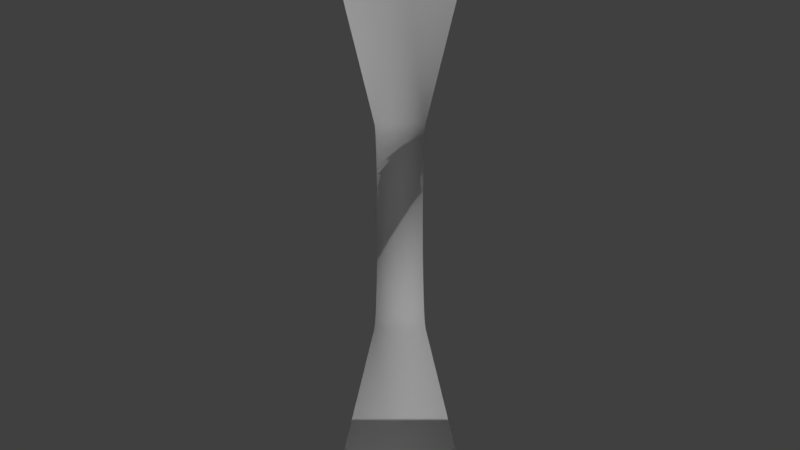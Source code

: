# Source: blender_game.blend  (saved by Blender 2.78.0; exported with 4.5.12 LTS)
import bpy
from mathutils import Matrix  # noqa: F401  (used for matrix-valued properties, if any)

bpy.ops.wm.read_factory_settings(use_empty=True)
scene = bpy.context.scene
scene.name = 'Scene'

# ---- collections
col_collection_1_001 = bpy.data.collections.new('Collection 1.001'); scene.collection.children.link(col_collection_1_001)
col_collection_11 = bpy.data.collections.new('Collection 11'); scene.collection.children.link(col_collection_11)
col_collection_11.hide_render = True
col_collection_11.hide_viewport = True

# ---- materials (node trees are filled in below, after node groups)
mat_material_001 = bpy.data.materials.new('Material.001')
mat_material_001.alpha_threshold = 0.0
mat_material_001.use_transparent_shadow = False
mat_material_001.roughness = 0.5
mat_material_001.specular_intensity = 0.0
mat_material = bpy.data.materials.new('Material')
mat_material.alpha_threshold = 0.0
mat_material.use_transparent_shadow = False
mat_material.roughness = 0.5
mat_material_002 = bpy.data.materials.new('Material.002')
mat_material_002.alpha_threshold = 0.0
mat_material_002.use_transparent_shadow = False
mat_material_002.roughness = 0.5

# ---- material node trees

# ---- world
world_world = bpy.data.worlds.new('World'); scene.world = world_world
world_world.color = (0.05088, 0.05088, 0.05088)
world_world.use_sun_shadow = False
world_world.sun_shadow_jitter_overblur = 0.0
world_world.cycles.sampling_method = 'MANUAL'

# ---- cameras
cam_camera = bpy.data.cameras.new('Camera')
cam_camera.clip_end = 6159.0
cam_camera.lens = 32.79
cam_camera.sensor_width = 32.0
cam_camera.sensor_height = 18.0
cam_camera.ortho_scale = 7.314
cam_camera.dof.focus_distance = 0.0
cam_camera.dof.aperture_fstop = 128.0

# ---- lights
light_sun_001 = bpy.data.lights.new('Sun.001', 'SUN')
light_sun_001.transmission_factor = 0.0
light_sun_001.angle = 0.016
light_sun_001.energy = 1.0
light_sun_001.shadow_buffer_clip_start = 0.5
light_sun_001.shadow_soft_size = 0.008
light_sun_001.shadow_cascade_max_distance = 1000.0
light_sun = bpy.data.lights.new('Sun', 'SUN')
light_sun.transmission_factor = 0.0
light_sun.angle = 0.016
light_sun.energy = 1.0
light_sun.shadow_buffer_clip_start = 0.5
light_sun.shadow_soft_size = 0.008
light_sun.shadow_cascade_max_distance = 1000.0

# ---- meshes
me_cylinder_005 = bpy.data.meshes.new('Cylinder.005')
me_cylinder_005.from_pydata([(-8.364e-07, 17.87, -40.45), (-8.364e-07, 17.87, 40.45), (3.486, 17.52, -40.45), (3.486, 17.52, 40.45), (6.837, 16.51, -40.45), (6.837, 16.51, 40.45), (9.926, 14.86, -40.45), (9.926, 14.86, 40.45), (12.63, 12.63, -40.45), (12.63, 12.63, 40.45), (14.86, 9.926, -40.45), (14.86, 9.926, 40.45), (16.51, 6.837, -40.45), (16.51, 6.837, 40.45), (17.52, 3.486, -40.45), (17.52, 3.486, 40.45), (17.87, -4.028e-06, -40.45), (17.87, -4.028e-06, 40.45), (17.52, -3.486, -40.45), (17.52, -3.486, 40.45), (16.51, -6.837, -40.45), (16.51, -6.837, 40.45), (14.86, -9.926, -40.45), (14.86, -9.926, 40.45), (12.63, -12.63, -40.45), (12.63, -12.63, 40.45), (9.926, -14.86, -40.45), (9.926, -14.86, 40.45), (6.837, -16.51, -40.45), (6.837, -16.51, 40.45), (3.486, -17.52, -40.45), (3.486, -17.52, 40.45), (-6.658e-06, -17.87, -40.45), (-6.658e-06, -17.87, 40.45), (-3.486, -17.52, -40.45), (-3.486, -17.52, 40.45), (-6.837, -16.51, -40.45), (-6.837, -16.51, 40.45), (-9.926, -14.86, -40.45), (-9.926, -14.86, 40.45), (-12.63, -12.63, -40.45), (-12.63, -12.63, 40.45), (-14.86, -9.926, -40.45), (-14.86, -9.926, 40.45), (-16.51, -6.837, -40.45), (-16.51, -6.837, 40.45), (-17.52, -3.486, -40.45), (-17.52, -3.486, 40.45), (-17.87, 1.187e-05, -40.45), (-17.87, 1.187e-05, 40.45), (-17.52, 3.486, -40.45), (-17.52, 3.486, 40.45), (-16.51, 6.837, -40.45), (-16.51, 6.837, 40.45), (-14.86, 9.926, -40.45), (-14.86, 9.926, 40.45), (-12.63, 12.63, -40.45), (-12.63, 12.63, 40.45), (-9.926, 14.86, -40.45), (-9.926, 14.86, 40.45), (-6.837, 16.51, -40.45), (-6.837, 16.51, 40.45), (-3.485, 17.52, -40.45), (-3.485, 17.52, 40.45)], [], [(0, 1, 3, 2), (2, 3, 5, 4), (4, 5, 7, 6), (6, 7, 9, 8), (8, 9, 11, 10), (10, 11, 13, 12), (12, 13, 15, 14), (14, 15, 17, 16), (16, 17, 19, 18), (18, 19, 21, 20), (20, 21, 23, 22), (22, 23, 25, 24), (24, 25, 27, 26), (26, 27, 29, 28), (28, 29, 31, 30), (30, 31, 33, 32), (32, 33, 35, 34), (34, 35, 37, 36), (36, 37, 39, 38), (38, 39, 41, 40), (40, 41, 43, 42), (42, 43, 45, 44), (44, 45, 47, 46), (46, 47, 49, 48), (48, 49, 51, 50), (50, 51, 53, 52), (52, 53, 55, 54), (54, 55, 57, 56), (56, 57, 59, 58), (58, 59, 61, 60), (60, 61, 63, 62), (62, 63, 1, 0)])
me_cylinder_005.materials.append(mat_material_001)
me_cylinder_005.use_remesh_preserve_volume = False
me_cylinder_005.use_remesh_preserve_attributes = False
me_cylinder_005.use_mirror_vertex_groups = False
me_cylinder_005.update()
me_cylinder_002 = bpy.data.meshes.new('Cylinder.002')
me_cylinder_002.from_pydata([(-8.531e-07, 16.38, -61.44), (-8.531e-07, 16.38, 61.44), (3.196, 16.07, -61.44), (3.196, 16.07, 61.44), (6.27, 15.14, -61.44), (6.27, 15.14, 61.44), (9.102, 13.62, -61.44), (9.102, 13.62, 61.44), (11.59, 11.59, -61.44), (11.59, 11.59, 61.44), (13.62, 9.102, -61.44), (13.62, 9.102, 61.44), (15.14, 6.27, -61.44), (15.14, 6.27, 61.44), (16.07, 3.196, -61.44), (16.07, 3.196, 61.44), (16.38, -3.561e-06, -61.44), (16.38, -3.561e-06, 61.44), (16.07, -3.196, -61.44), (16.07, -3.196, 61.44), (15.14, -6.27, -61.44), (15.14, -6.27, 61.44), (13.62, -9.102, -61.44), (13.62, -9.102, 61.44), (11.59, -11.59, -61.44), (11.59, -11.59, 61.44), (9.102, -13.62, -61.44), (9.102, -13.62, 61.44), (6.27, -15.14, -61.44), (6.27, -15.14, 61.44), (3.196, -16.07, -61.44), (3.196, -16.07, 61.44), (-6.192e-06, -16.38, -61.44), (-6.192e-06, -16.38, 61.44), (-3.196, -16.07, -61.44), (-3.196, -16.07, 61.44), (-6.27, -15.14, -61.44), (-6.27, -15.14, 61.44), (-9.102, -13.62, -61.44), (-9.102, -13.62, 61.44), (-11.59, -11.59, -61.44), (-11.59, -11.59, 61.44), (-13.62, -9.102, -61.44), (-13.62, -9.102, 61.44), (-15.14, -6.27, -61.44), (-15.14, -6.27, 61.44), (-16.07, -3.196, -61.44), (-16.07, -3.196, 61.44), (-16.38, 1.102e-05, -61.44), (-16.38, 1.102e-05, 61.44), (-16.07, 3.196, -61.44), (-16.07, 3.196, 61.44), (-15.14, 6.27, -61.44), (-15.14, 6.27, 61.44), (-13.62, 9.102, -61.44), (-13.62, 9.102, 61.44), (-11.59, 11.59, -61.44), (-11.59, 11.59, 61.44), (-9.102, 13.62, -61.44), (-9.102, 13.62, 61.44), (-6.27, 15.14, -61.44), (-6.27, 15.14, 61.44), (-3.196, 16.07, -61.44), (-3.196, 16.07, 61.44)], [], [(0, 1, 3, 2), (2, 3, 5, 4), (4, 5, 7, 6), (6, 7, 9, 8), (8, 9, 11, 10), (10, 11, 13, 12), (12, 13, 15, 14), (14, 15, 17, 16), (16, 17, 19, 18), (18, 19, 21, 20), (20, 21, 23, 22), (22, 23, 25, 24), (24, 25, 27, 26), (26, 27, 29, 28), (28, 29, 31, 30), (30, 31, 33, 32), (32, 33, 35, 34), (34, 35, 37, 36), (36, 37, 39, 38), (38, 39, 41, 40), (40, 41, 43, 42), (42, 43, 45, 44), (44, 45, 47, 46), (46, 47, 49, 48), (48, 49, 51, 50), (50, 51, 53, 52), (52, 53, 55, 54), (54, 55, 57, 56), (56, 57, 59, 58), (58, 59, 61, 60), (3, 1, 63, 61, 59, 57, 55, 53, 51, 49, 47, 45, 43, 41, 39, 37, 35, 33, 31, 29, 27, 25, 23, 21, 19, 17, 15, 13, 11, 9, 7, 5), (60, 61, 63, 62), (62, 63, 1, 0), (0, 2, 4, 6, 8, 10, 12, 14, 16, 18, 20, 22, 24, 26, 28, 30, 32, 34, 36, 38, 40, 42, 44, 46, 48, 50, 52, 54, 56, 58, 60, 62)])
me_cylinder_002.materials.append(mat_material_001)
me_cylinder_002.use_remesh_preserve_volume = False
me_cylinder_002.use_remesh_preserve_attributes = False
me_cylinder_002.use_mirror_vertex_groups = False
me_cylinder_002.update()
me_cube_006 = bpy.data.meshes.new('Cube.006')
me_cube_006.from_pydata([(-245.8, 0.0, -204.8), (-245.8, 0.0, 204.8), (-245.8, -163.8, -204.8), (-245.8, -163.8, 204.8), (245.8, 0.0, -204.8), (245.8, 0.0, 204.8), (245.8, -163.8, -204.8), (245.8, -163.8, 204.8)], [], [(1, 0, 2, 3), (3, 2, 6, 7), (7, 6, 4, 5), (5, 4, 0, 1), (0, 4, 6, 2), (5, 1, 3, 7)])
me_cube_006.use_remesh_preserve_volume = False
me_cube_006.use_remesh_preserve_attributes = False
me_cube_006.use_mirror_vertex_groups = False
me_cube_006.update()
me_cube_005 = bpy.data.meshes.new('Cube.005')
me_cube_005.from_pydata([(-245.8, -163.8, 0.0), (-245.8, -163.8, 204.8), (-245.8, 163.8, 0.0), (-245.8, 163.8, 204.8), (245.8, -163.8, 0.0), (245.8, -163.8, 204.8), (245.8, 163.8, 0.0), (245.8, 163.8, 204.8)], [], [(1, 3, 2, 0), (3, 7, 6, 2), (7, 5, 4, 6), (5, 1, 0, 4), (0, 2, 6, 4), (5, 7, 3, 1)])
me_cube_005.use_remesh_preserve_volume = False
me_cube_005.use_remesh_preserve_attributes = False
me_cube_005.use_mirror_vertex_groups = False
me_cube_005.update()
me_cube_004 = bpy.data.meshes.new('Cube.004')
me_cube_004.from_pydata([(-245.8, -163.8, -204.8), (-245.8, -163.8, -1.907e-05), (-245.8, 163.8, -204.8), (-245.8, 163.8, -1.907e-05), (245.8, -163.8, -204.8), (245.8, -163.8, -1.907e-05), (245.8, 163.8, -204.8), (245.8, 163.8, -1.907e-05)], [], [(1, 3, 2, 0), (3, 7, 6, 2), (7, 5, 4, 6), (5, 1, 0, 4), (0, 2, 6, 4), (5, 7, 3, 1)])
me_cube_004.use_remesh_preserve_volume = False
me_cube_004.use_remesh_preserve_attributes = False
me_cube_004.use_mirror_vertex_groups = False
me_cube_004.update()
me_cube_003 = bpy.data.meshes.new('Cube.003')
me_cube_003.from_pydata([(-245.8, 0.0, -204.8), (-245.8, 0.0, 204.8), (-245.8, 163.8, -204.8), (-245.8, 163.8, 204.8), (245.8, 0.0, -204.8), (245.8, 0.0, 204.8), (245.8, 163.8, -204.8), (245.8, 163.8, 204.8)], [], [(1, 3, 2, 0), (3, 7, 6, 2), (7, 5, 4, 6), (5, 1, 0, 4), (0, 2, 6, 4), (5, 7, 3, 1)])
me_cube_003.use_remesh_preserve_volume = False
me_cube_003.use_remesh_preserve_attributes = False
me_cube_003.use_mirror_vertex_groups = False
me_cube_003.update()
me_plane_004 = bpy.data.meshes.new('Plane.004')
me_plane_004.from_pydata([(5.12, -163.8, 20.48), (5.12, -163.8, 102.4), (5.12, -20.48, 102.4), (5.12, -20.48, 20.48), (5.12, -167.8, 20.09), (5.12, -183.8, 100.4), (5.12, -171.7, 18.92), (5.12, -203.0, 94.61), (5.12, -175.2, 17.03), (5.12, -220.7, 85.14), (5.12, -178.3, 14.48), (5.12, -236.2, 72.41), (5.12, -180.9, 11.38), (5.12, -249.0, 56.89), (5.12, -182.8, 7.837), (5.12, -258.4, 39.19), (5.12, -183.9, 3.995), (5.12, -264.3, 19.98), (0.0, -163.8, 20.48), (0.0, -163.8, 102.4), (0.0, -20.48, 102.4), (0.0, -20.48, 20.48), (0.0, -167.8, 20.09), (0.0, -183.8, 100.4), (0.0, -171.7, 18.92), (0.0, -203.0, 94.61), (0.0, -175.2, 17.03), (0.0, -220.7, 85.14), (0.0, -178.3, 14.48), (0.0, -236.2, 72.41), (0.0, -180.9, 11.38), (0.0, -249.0, 56.89), (0.0, -182.8, 7.837), (0.0, -258.4, 39.19), (0.0, -183.9, 3.995), (0.0, -264.3, 19.98), (5.12, -184.3, 0.0), (5.12, -266.2, 0.0), (0.0, -184.3, 0.0), (0.0, -266.2, 0.0), (5.12, -163.8, 61.44), (5.12, -175.8, 60.26), (5.12, -187.4, 56.76), (5.12, -198.0, 51.09), (5.12, -207.3, 43.44), (5.12, -214.9, 34.13), (5.12, -220.6, 23.51), (5.12, -224.1, 11.99), (5.12, -225.3, 0.0), (5.12, -20.48, 40.96), (5.12, -163.8, 40.96), (5.12, -171.8, 40.17), (5.12, -179.5, 37.84), (5.12, -186.6, 34.06), (5.12, -192.8, 28.96), (5.12, -197.9, 22.76), (5.12, -201.7, 15.67), (5.12, -204.0, 7.991), (5.12, -204.8, 0.0), (5.12, -61.44, 20.48), (0.0, -61.44, 20.48), (5.12, -61.44, 102.4), (0.0, -61.44, 102.4), (5.12, -61.44, 61.44), (5.12, -61.44, 40.96), (81.92, -20.48, 20.48), (81.92, -20.48, 40.96), (81.92, -61.44, 40.96), (81.92, -61.44, 20.48), (85.92, -20.09, 20.48), (85.92, -20.09, 40.96), (93.91, -60.26, 40.96), (93.91, -60.26, 20.48), (89.76, -18.92, 20.48), (89.76, -18.92, 40.96), (105.4, -56.76, 40.96), (105.4, -56.76, 20.48), (93.3, -17.03, 20.48), (93.3, -17.03, 40.96), (116.1, -51.09, 40.96), (116.1, -51.09, 20.48), (96.4, -14.48, 20.48), (96.4, -14.48, 40.96), (125.4, -43.44, 40.96), (125.4, -43.44, 20.48), (98.95, -11.38, 20.48), (98.95, -11.38, 40.96), (133.0, -34.13, 40.96), (133.0, -34.13, 20.48), (100.8, -7.837, 20.48), (100.8, -7.837, 40.96), (138.7, -23.51, 40.96), (138.7, -23.51, 20.48), (81.92, 0.0, 20.48), (102.0, -3.995, 20.48), (102.0, -3.995, 40.96), (142.2, -11.99, 40.96), (142.2, -11.99, 20.48), (102.4, 2.289e-05, 20.48), (102.4, 2.289e-05, 40.96), (143.4, 2.67e-05, 40.96), (143.4, 2.67e-05, 20.48), (81.92, 0.0, 40.96), (5.12, -20.48, 61.44), (0.0, -20.48, 61.44), (0.0, -20.48, 40.96)], [(93, 102)], [(63, 61, 2, 103), (59, 3, 21, 60), (62, 20, 2, 61), (50, 0, 4, 51), (18, 22, 4, 0), (1, 5, 23, 19), (5, 7, 25, 23), (51, 4, 6, 52), (22, 24, 6, 4), (52, 6, 8, 53), (24, 26, 8, 6), (7, 9, 27, 25), (9, 11, 29, 27), (53, 8, 10, 54), (26, 28, 10, 8), (54, 10, 12, 55), (28, 30, 12, 10), (11, 13, 31, 29), (55, 12, 14, 56), (30, 32, 14, 12), (13, 15, 33, 31), (15, 17, 35, 33), (56, 14, 16, 57), (32, 34, 16, 14), (57, 16, 36, 58), (34, 38, 36, 16), (17, 37, 39, 35), (17, 47, 48, 37), (15, 46, 47, 17), (13, 45, 46, 15), (11, 44, 45, 13), (9, 43, 44, 11), (7, 42, 43, 9), (5, 41, 42, 7), (1, 40, 41, 5), (64, 63, 103, 49), (64, 49, 66, 67), (47, 57, 58, 48), (46, 56, 57, 47), (45, 55, 56, 46), (44, 54, 55, 45), (43, 53, 54, 44), (42, 52, 53, 43), (41, 51, 52, 42), (40, 50, 51, 41), (0, 50, 64, 59), (50, 40, 63, 64), (19, 62, 61, 1), (0, 59, 60, 18), (40, 1, 61, 63), (68, 67, 71, 72), (59, 64, 67, 68), (49, 3, 65, 66), (3, 59, 68, 65), (72, 71, 75, 76), (67, 66, 70, 71), (65, 68, 72, 69), (66, 65, 69, 70), (76, 75, 79, 80), (71, 70, 74, 75), (69, 72, 76, 73), (70, 69, 73, 74), (80, 79, 83, 84), (75, 74, 78, 79), (73, 76, 80, 77), (74, 73, 77, 78), (84, 83, 87, 88), (79, 78, 82, 83), (77, 80, 84, 81), (78, 77, 81, 82), (88, 87, 91, 92), (83, 82, 86, 87), (81, 84, 88, 85), (82, 81, 85, 86), (92, 91, 96, 97), (87, 86, 90, 91), (85, 88, 92, 89), (86, 85, 89, 90), (97, 96, 100, 101), (91, 90, 95, 96), (89, 92, 97, 94), (90, 89, 94, 95), (96, 95, 99, 100), (94, 97, 101, 98), (95, 94, 98, 99), (2, 20, 104, 103), (104, 105, 49, 103), (3, 49, 105, 21)])
me_plane_004.polygons.foreach_set('use_smooth', [0, 1, 1, 0, 1, 1, 1, 0, 1, 0, 1, 1, 1, 0, 1, 0, 1, 1, 0, 1, 1, 1, 0, 1, 0, 1, 1, 0, 0, 0, 0, 0, 0, 0, 0, 0, 0, 0, 0, 0, 0, 0, 0, 0, 0, 0, 0, 1, 1, 0, 0, 0, 0, 1, 0, 0, 1, 0, 0, 0, 1, 0, 0, 0, 1, 0, 0, 0, 1, 0, 0, 0, 1, 0, 0, 0, 1, 0, 0, 0, 1, 0, 0, 1, 0, 1, 1, 1])
_uv = me_plane_004.uv_layers.new(name='UVMap')
_uv.uv.foreach_set('vector', [0.4434, 0.3714, 0.2973, 0.3714, 0.2973, 0.5175, 0.4434, 0.5175, 0.5195, 0.8509, 0.6657, 0.8509, 0.6657, 0.8158, 0.5195, 0.8158, 0.8879, 0.1471, 0.8879, 0.001001, 0.8529, 0.001001, 0.8529, 0.1471, 0.8158, 0.962, 0.8879, 0.962, 0.8879, 0.9269, 0.8158, 0.9269, 0.8879, 0.4084, 0.8529, 0.4084, 0.8529, 0.4434, 0.8879, 0.4434, 0.999, 0.07307, 0.999, 0.001001, 0.964, 0.001001, 0.964, 0.07307, 0.7417, 0.962, 0.8138, 0.962, 0.8138, 0.9269, 0.7417, 0.9269, 0.962, 0.8879, 0.962, 0.8158, 0.9269, 0.8158, 0.9269, 0.8879, 0.8509, 0.4084, 0.8158, 0.4084, 0.8158, 0.4434, 0.8509, 0.4434, 0.5195, 0.962, 0.5916, 0.962, 0.5916, 0.9269, 0.5195, 0.9269, 0.8879, 0.3714, 0.8529, 0.3714, 0.8529, 0.4064, 0.8879, 0.4064, 0.962, 0.5175, 0.962, 0.4454, 0.9269, 0.4454, 0.9269, 0.5175, 0.1491, 0.962, 0.2212, 0.962, 0.2212, 0.9269, 0.1491, 0.9269, 0.962, 0.4434, 0.962, 0.3714, 0.9269, 0.3714, 0.9269, 0.4434, 0.8509, 0.3714, 0.8158, 0.3714, 0.8158, 0.4064, 0.8509, 0.4064, 0.07508, 0.962, 0.1471, 0.962, 0.1471, 0.9269, 0.07508, 0.9269, 0.5175, 0.8529, 0.4825, 0.8529, 0.4825, 0.8879, 0.5175, 0.8879, 0.962, 0.3694, 0.962, 0.2973, 0.9269, 0.2973, 0.9269, 0.3694, 0.001001, 0.962, 0.07307, 0.962, 0.07307, 0.9269, 0.001001, 0.9269, 0.4805, 0.8529, 0.4454, 0.8529, 0.4454, 0.8879, 0.4805, 0.8879, 0.962, 0.2953, 0.962, 0.2232, 0.9269, 0.2232, 0.9269, 0.2953, 0.8158, 0.9249, 0.8879, 0.9249, 0.8879, 0.8899, 0.8158, 0.8899, 0.962, 0.2212, 0.962, 0.1491, 0.9269, 0.1491, 0.9269, 0.2212, 0.5175, 0.8158, 0.4825, 0.8158, 0.4825, 0.8509, 0.5175, 0.8509, 0.7417, 0.9249, 0.8138, 0.9249, 0.8138, 0.8899, 0.7417, 0.8899, 0.4805, 0.8158, 0.4454, 0.8158, 0.4454, 0.8509, 0.4805, 0.8509, 0.962, 0.1471, 0.962, 0.07508, 0.9269, 0.07508, 0.9269, 0.1471, 0.4454, 0.7768, 0.5916, 0.7768, 0.5916, 0.7047, 0.4454, 0.7047, 0.8138, 0.1471, 0.8138, 0.001001, 0.7417, 0.001001, 0.7417, 0.1471, 0.2973, 0.7768, 0.4434, 0.7768, 0.4434, 0.7047, 0.2973, 0.7047, 0.7768, 0.4434, 0.7768, 0.2973, 0.7047, 0.2973, 0.7047, 0.4434, 0.1491, 0.7768, 0.2953, 0.7768, 0.2953, 0.7047, 0.1491, 0.7047, 0.7397, 0.7397, 0.7397, 0.5936, 0.6677, 0.5936, 0.6677, 0.7397, 0.001001, 0.7768, 0.1471, 0.7768, 0.1471, 0.7047, 0.001001, 0.7047, 0.6657, 0.7397, 0.6657, 0.5936, 0.5936, 0.5936, 0.5936, 0.7397, 0.5916, 0.7027, 0.5916, 0.6306, 0.4454, 0.6306, 0.4454, 0.7027, 0.1471, 0.001001, 0.001001, 0.001001, 0.001001, 0.2953, 0.1471, 0.2953, 0.2973, 0.8879, 0.3694, 0.8879, 0.3694, 0.8529, 0.2973, 0.8529, 0.8879, 0.8138, 0.8879, 0.7417, 0.8529, 0.7417, 0.8529, 0.8138, 0.1491, 0.8879, 0.2212, 0.8879, 0.2212, 0.8529, 0.1491, 0.8529, 0.8879, 0.7397, 0.8879, 0.6677, 0.8529, 0.6677, 0.8529, 0.7397, 0.07508, 0.8879, 0.1471, 0.8879, 0.1471, 0.8529, 0.07508, 0.8529, 0.8879, 0.6657, 0.8879, 0.5936, 0.8529, 0.5936, 0.8529, 0.6657, 0.001001, 0.8879, 0.07307, 0.8879, 0.07307, 0.8529, 0.001001, 0.8529, 0.8509, 0.8138, 0.8509, 0.7417, 0.8158, 0.7417, 0.8158, 0.8138, 0.2953, 0.5916, 0.2953, 0.5195, 0.001001, 0.5195, 0.001001, 0.5916, 0.5916, 0.001001, 0.5195, 0.001001, 0.5195, 0.2953, 0.5916, 0.2953, 0.7027, 0.5916, 0.7027, 0.2973, 0.6677, 0.2973, 0.6677, 0.5916, 0.001001, 0.7027, 0.2953, 0.7027, 0.2953, 0.6677, 0.001001, 0.6677, 0.4434, 0.001001, 0.2973, 0.001001, 0.2973, 0.2953, 0.4434, 0.2953, 0.001001, 0.999, 0.07307, 0.999, 0.07307, 0.964, 0.001001, 0.964, 0.5175, 0.001001, 0.4454, 0.001001, 0.4454, 0.2953, 0.5175, 0.2953, 0.2953, 0.5175, 0.2953, 0.4454, 0.001001, 0.4454, 0.001001, 0.5175, 0.2953, 0.001001, 0.1491, 0.001001, 0.1491, 0.2953, 0.2953, 0.2953, 0.2232, 0.8879, 0.2953, 0.8879, 0.2953, 0.8529, 0.2232, 0.8529, 0.8509, 0.2953, 0.8509, 0.1491, 0.8158, 0.1491, 0.8158, 0.2953, 0.001001, 0.8138, 0.1471, 0.8138, 0.1471, 0.7788, 0.001001, 0.7788, 0.8879, 0.8879, 0.8879, 0.8158, 0.8529, 0.8158, 0.8529, 0.8879, 0.3714, 0.8879, 0.4434, 0.8879, 0.4434, 0.8529, 0.3714, 0.8529, 0.8879, 0.2953, 0.8879, 0.1491, 0.8529, 0.1491, 0.8529, 0.2953, 0.5936, 0.7768, 0.7397, 0.7768, 0.7397, 0.7417, 0.5936, 0.7417, 0.9249, 0.1471, 0.9249, 0.07508, 0.8899, 0.07508, 0.8899, 0.1471, 0.5936, 0.8879, 0.6657, 0.8879, 0.6657, 0.8529, 0.5936, 0.8529, 0.7768, 0.2953, 0.7768, 0.1491, 0.7417, 0.1491, 0.7417, 0.2953, 0.1491, 0.8138, 0.2953, 0.8138, 0.2953, 0.7788, 0.1491, 0.7788, 0.9249, 0.2953, 0.9249, 0.2232, 0.8899, 0.2232, 0.8899, 0.2953, 0.7417, 0.8879, 0.8138, 0.8879, 0.8138, 0.8529, 0.7417, 0.8529, 0.7768, 0.7397, 0.7768, 0.5936, 0.7417, 0.5936, 0.7417, 0.7397, 0.2973, 0.8138, 0.4434, 0.8138, 0.4434, 0.7788, 0.2973, 0.7788, 0.9249, 0.4434, 0.9249, 0.3714, 0.8899, 0.3714, 0.8899, 0.4434, 0.07508, 0.9249, 0.1471, 0.9249, 0.1471, 0.8899, 0.07508, 0.8899, 0.8879, 0.5916, 0.8879, 0.4454, 0.8529, 0.4454, 0.8529, 0.5916, 0.4454, 0.8138, 0.5916, 0.8138, 0.5916, 0.7788, 0.4454, 0.7788, 0.9249, 0.5916, 0.9249, 0.5195, 0.8899, 0.5195, 0.8899, 0.5916, 0.2232, 0.9249, 0.2953, 0.9249, 0.2953, 0.8899, 0.2232, 0.8899, 0.8138, 0.2953, 0.8138, 0.1491, 0.7788, 0.1491, 0.7788, 0.2953, 0.5936, 0.8138, 0.7397, 0.8138, 0.7397, 0.7788, 0.5936, 0.7788, 0.9249, 0.7397, 0.9249, 0.6677, 0.8899, 0.6677, 0.8899, 0.7397, 0.3714, 0.9249, 0.4434, 0.9249, 0.4434, 0.8899, 0.3714, 0.8899, 0.8138, 0.7397, 0.8138, 0.5936, 0.7788, 0.5936, 0.7788, 0.7397, 0.001001, 0.8509, 0.1471, 0.8509, 0.1471, 0.8158, 0.001001, 0.8158, 0.9249, 0.8879, 0.9249, 0.8158, 0.8899, 0.8158, 0.8899, 0.8879, 0.1491, 0.8509, 0.2953, 0.8509, 0.2953, 0.8158, 0.1491, 0.8158, 0.8509, 0.5916, 0.8509, 0.4454, 0.8158, 0.4454, 0.8158, 0.5916, 0.5936, 0.9249, 0.6657, 0.9249, 0.6657, 0.8899, 0.5936, 0.8899, 0.8509, 0.001001, 0.8158, 0.001001, 0.8158, 0.1471, 0.8509, 0.1471, 0.9249, 0.962, 0.9249, 0.8899, 0.8899, 0.8899, 0.8899, 0.962, 0.962, 0.962, 0.962, 0.8899, 0.9269, 0.8899, 0.9269, 0.962])
me_plane_004.materials.append(mat_material_001)
me_plane_004.use_remesh_preserve_volume = False
me_plane_004.use_remesh_preserve_attributes = False
me_plane_004.use_mirror_vertex_groups = False
me_plane_004.update()
me_cube_007 = bpy.data.meshes.new('Cube.007')
me_cube_007.from_pydata([(0.2214, -0.12, 0.0), (0.1638, -0.12, 0.24), (0.1638, -0.12, -0.032), (-0.2214, -0.12, 0.0), (-0.1638, -0.12, 0.24), (-0.1638, -0.12, -0.032), (-0.1566, -0.2766, 0.0), (-0.1158, -0.2358, 0.24), (-0.1158, -0.2358, -0.032), (4.889e-08, -0.3414, 0.0), (2.654e-08, -0.2838, 0.24), (2.654e-08, -0.2838, -0.032), (0.1566, -0.2766, 0.0), (0.1158, -0.2358, 0.24), (0.1158, -0.2358, -0.032), (0.2214, 0.12, -5.311e-09), (0.1638, 0.12, 0.24), (0.1638, 0.12, -0.032), (0.1566, 0.2766, -5.311e-09), (0.1158, 0.2358, 0.24), (0.1158, 0.2358, -0.032), (1.164e-08, 0.3414, -5.311e-09), (-1.071e-08, 0.2838, 0.24), (-1.071e-08, 0.2838, -0.032), (-0.1566, 0.2766, -5.311e-09), (-0.1158, 0.2358, 0.24), (-0.1158, 0.2358, -0.032), (-0.2214, 0.12, -5.311e-09), (-0.1638, 0.12, 0.24), (-0.1638, 0.12, -0.032)], [], [(2, 12, 14), (3, 28, 27), (1, 12, 0), (2, 14, 8), (9, 8, 11), (9, 13, 10), (5, 6, 3), (4, 6, 7), (14, 9, 11), (9, 7, 6), (16, 22, 28), (21, 26, 24), (15, 20, 18), (20, 21, 18), (24, 28, 25), (15, 19, 16), (29, 24, 26), (21, 19, 18), (25, 21, 24), (3, 29, 5), (2, 15, 0), (0, 16, 1), (2, 0, 12), (3, 4, 28), (1, 13, 12), (8, 5, 2), (29, 26, 23), (23, 20, 17), (17, 2, 5), (14, 11, 8), (5, 29, 17), (23, 17, 29), (9, 6, 8), (9, 12, 13), (5, 8, 6), (4, 3, 6), (14, 12, 9), (9, 10, 7), (28, 4, 1), (7, 10, 13), (13, 1, 4), (16, 19, 22), (22, 25, 28), (4, 7, 13), (1, 16, 28), (21, 23, 26), (15, 17, 20), (20, 23, 21), (24, 27, 28), (15, 18, 19), (29, 27, 24), (21, 22, 19), (25, 22, 21), (3, 27, 29), (2, 17, 15), (0, 15, 16)])
me_cube_007.polygons.foreach_set('use_smooth', [True] * 56)
me_cube_007.materials.append(mat_material)
me_cube_007.use_remesh_preserve_volume = False
me_cube_007.use_remesh_preserve_attributes = False
me_cube_007.use_mirror_vertex_groups = False
me_cube_007.update()
me_cube = bpy.data.meshes.new('Cube')
me_cube.from_pydata([(0.0, -0.4, 0.0), (-0.4, 0.48, 0.4), (-0.4, 0.4, -0.4), (-0.4, 0.4, 0.4), (0.0, 0.4, 0.72), (-0.4, 0.48, -0.4), (0.4, 0.4, -0.4), (0.4, 0.4, 0.4), (0.0, 0.48, 0.72), (0.4, 0.48, -0.4), (0.4, 0.48, 0.4)], [], [(0, 3, 2), (4, 7, 10, 8), (7, 0, 6), (3, 4, 8, 1), (0, 2, 6), (0, 7, 3), (3, 7, 4), (7, 6, 9, 10), (6, 2, 5, 9), (2, 3, 1, 5), (9, 1, 10), (8, 10, 1), (9, 5, 1)])
me_cube.use_remesh_preserve_volume = False
me_cube.use_remesh_preserve_attributes = False
me_cube.use_mirror_vertex_groups = False
me_cube.update()
me_cube_001 = bpy.data.meshes.new('Cube.001')
me_cube_001.from_pydata([(0.246, -0.12, 0.0), (0.2374, -0.12, 0.032), (0.214, -0.12, 0.05543), (0.182, -0.12, 0.064), (0.182, -0.12, -0.064), (0.214, -0.12, -0.05543), (0.2374, -0.12, -0.032), (3.576e-08, -0.366, 0.0), (1.192e-08, -0.3574, 0.032), (3.576e-08, -0.334, 0.05543), (1.192e-08, -0.302, 0.064), (0.0, -0.3025, -0.06375), (3.576e-08, -0.334, -0.05543), (1.192e-08, -0.3574, -0.032), (0.06367, -0.3576, 0.0), (0.06145, -0.3493, 0.032), (0.05539, -0.3267, 0.05543), (0.0471, -0.2958, 0.064), (0.0471, -0.2958, -0.064), (0.05539, -0.3267, -0.05543), (0.06145, -0.3493, -0.032), (0.123, -0.333, 0.0), (0.1187, -0.3256, 0.032), (0.107, -0.3053, 0.05543), (0.091, -0.2776, 0.064), (0.091, -0.2776, -0.064), (0.107, -0.3053, -0.05543), (0.1187, -0.3256, -0.032), (0.1739, -0.2939, 0.0), (0.1679, -0.2879, 0.032), (0.1513, -0.2713, 0.05543), (0.1287, -0.2487, 0.064), (0.1287, -0.2487, -0.064), (0.1513, -0.2713, -0.05543), (0.1679, -0.2879, -0.032), (0.213, -0.243, 0.0), (0.2056, -0.2387, 0.032), (0.1853, -0.227, 0.05543), (0.1576, -0.211, 0.064), (0.1576, -0.211, -0.064), (0.1853, -0.227, -0.05543), (0.2056, -0.2387, -0.032), (0.08346, 0.2712, 0.09676), (0.0, -0.2287, 0.08643), (0.0, 0.2884, 0.1483), (0.2376, -0.1837, 0.0), (0.2293, -0.1815, 0.032), (0.2067, -0.1754, 0.05543), (0.1758, -0.1671, 0.064), (0.1758, -0.1671, -0.064), (0.2067, -0.1754, -0.05543), (0.2293, -0.1815, -0.032), (0.073, 0.2631, 0.1457), (0.099, 0.2341, 0.1442), (0.1189, 0.1979, 0.1431), (0.131, 0.1554, 0.1423), (0.1331, 0.1109, 0.1429), (0.1338, -0.1634, 0.1316), (0.1368, -0.1143, 0.1383), (0.246, 0.12, 0.0), (0.2374, 0.12, 0.032), (0.214, 0.12, 0.05543), (0.182, 0.12, 0.064), (0.182, 0.12, -0.064), (0.214, 0.12, -0.05543), (0.2374, 0.12, -0.032), (0.2376, 0.1837, 0.0), (0.2293, 0.1815, 0.032), (0.2067, 0.1754, 0.05543), (0.1758, 0.1671, 0.064), (0.1758, 0.1671, -0.064), (0.2067, 0.1754, -0.05543), (0.2293, 0.1815, -0.032), (0.213, 0.243, 0.0), (0.2056, 0.2387, 0.032), (0.1853, 0.227, 0.05543), (0.1576, 0.211, 0.064), (0.1576, 0.211, -0.064), (0.1853, 0.227, -0.05543), (0.2056, 0.2387, -0.032), (0.1739, 0.2939, 0.0), (0.1679, 0.2879, 0.032), (0.1513, 0.2713, 0.05543), (0.1287, 0.2487, 0.064), (0.1287, 0.2487, -0.064), (0.1513, 0.2713, -0.05543), (0.1679, 0.2879, -0.032), (0.123, 0.333, 0.0), (0.1187, 0.3256, 0.032), (0.107, 0.3053, 0.05543), (0.091, 0.2776, 0.064), (0.091, 0.2776, -0.064), (0.107, 0.3053, -0.05543), (0.1187, 0.3256, -0.032), (0.06367, 0.3576, 0.0), (0.06145, 0.3493, 0.032), (0.05539, 0.3267, 0.05543), (0.04711, 0.2958, 0.064), (0.04711, 0.2958, -0.064), (0.05539, 0.3267, -0.05543), (0.06145, 0.3493, -0.032), (3.576e-08, 0.366, 0.0), (1.192e-08, 0.3574, 0.032), (3.576e-08, 0.334, 0.05543), (1.192e-08, 0.302, 0.064), (0.0, 0.3025, -0.06375), (3.576e-08, 0.334, -0.05543), (1.192e-08, 0.3574, -0.032), (0.1299, -0.211, 0.1232), (0.09281, -0.2286, 0.08388), (0.1212, -0.2487, 0.08805), (0.1058, -0.2487, 0.1106), (0.108, -0.211, 0.1438), (0.08841, -0.2487, 0.1252), (0.04913, -0.211, 0.1647), (0.04297, -0.2487, 0.1441), (0.0, -0.211, 0.1684), (0.0, -0.2487, 0.1478), (0.09997, -0.2286, 0.06394), (0.1468, -0.211, 0.09557), (0.08609, -0.2286, 0.09556), (0.07374, -0.2286, 0.1072), (0.03825, -0.2286, 0.1148), (0.0, -0.2286, 0.1172), (0.0, -0.2287, 0.064), (0.03771, -0.2287, 0.064), (0.07826, -0.2287, 0.064), (0.1711, 0.1184, 0.09659), (0.03929, 0.2818, 0.1482), (0.0, 0.2958, 0.09698), (0.0379, -0.2287, 0.08558), (0.1649, 0.1626, 0.09659), (0.07666, -0.2287, 0.08455), (0.04361, 0.2893, 0.09718), (0.1649, -0.1651, 0.09659), (0.1171, 0.2425, 0.09656), (0.1711, -0.1184, 0.09659), (0.1439, 0.2049, 0.09662), (0.0, 0.2742, 0.1751), (0.06709, 0.2458, 0.1668), (0.08728, 0.216, 0.163), (0.1009, 0.1829, 0.1611), (0.1075, 0.1454, 0.1595), (0.1098, -0.0003627, 0.1557), (0.1095, -0.1626, 0.1506), (0.03476, 0.1574, 0.2404), (0.03712, 0.2665, 0.1727), (0.1104, -0.1101, 0.1578), (0.04886, -0.1633, 0.1715), (0.04727, -0.1416, 0.1742), (0.1099, 0.1037, 0.1573), (0.0, -0.1651, 0.1766), (0.1711, -5.263e-09, 0.09659), (0.182, 0.0, 0.064), (0.214, 0.0, 0.05543), (0.2374, 0.0, 0.032), (0.1362, -0.0001906, 0.1414), (0.182, 0.0, -0.064), (0.246, 0.0, 0.0), (0.2374, 0.0, -0.032), (0.214, 0.0, -0.05543), (0.0, -0.1425, 0.1793), (0.0, 0.1606, 0.251), (0.03566, -0.1238, 0.1734), (0.07609, -0.08746, 0.1584), (0.07707, -0.07019, 0.1713), (0.03649, 0.006642, 0.2432), (0.09148, -0.0007841, 0.1556), (0.0, -0.1303, 0.1794), (0.01914, 0.006515, 0.2509), (0.0, 0.1444, 0.2528), (0.01845, 0.1448, 0.2497), (0.03593, 0.1433, 0.2407), (0.01942, -0.03925, 0.2479), (0.03874, -0.03241, 0.2421), (0.08474, 0.1666, 0.1628), (0.09006, 0.002107, 0.1688), (0.0184, 0.1596, 0.2484), (0.0, -0.03977, 0.2501), (0.0, 0.006437, 0.2534), (0.07532, 0.1958, 0.1641), (0.05934, 0.2259, 0.1655), (0.01914, 0.09773, 0.2509), (0.03649, 0.09785, 0.2432), (0.019, 0.1784, 0.2439), (0.0, 0.1813, 0.2456), (0.03305, 0.2486, 0.1706), (0.03265, 0.1744, 0.2394), (0.0897, 0.1352, 0.1607), (0.0, 0.2575, 0.1742), (0.03653, 0.1253, 0.2414), (0.01864, 0.1261, 0.2505), (0.0, 0.125, 0.2538), (0.0, 0.09765, 0.2534), (0.09148, 0.09703, 0.1569), (0.0, -0.12, -0.06375), (0.0, 0.12, -0.06375), (0.0, 0.0, -0.06375), (0.0, 0.12, -0.06375), (0.0, -0.12, -0.06375), (0.06218, -0.08747, 0.1722), (0.03433, -0.1148, 0.1817), (0.03394, -0.04426, 0.2365), (0.02137, -0.04733, 0.2412), (0.0, -0.04774, 0.2429), (0.08288, 0.1609, 0.178), (0.0, -0.12, 0.1865), (0.04837, 0.007341, 0.2342), (0.04716, -0.02397, 0.2335), (0.04679, 0.1552, 0.2324), (0.04786, 0.1419, 0.2326), (0.04837, 0.09797, 0.2342), (0.0484, 0.1244, 0.2331), (0.07427, 0.1876, 0.1789), (0.04485, 0.168, 0.2318), (0.08905, 0.09722, 0.1742), (0.08742, 0.1321, 0.1767), (0.06634, 0.2078, 0.1802), (0.01476, 0.1851, 0.2375), (0.0, 0.1875, 0.2388), (0.02887, 0.239, 0.183), (0.02558, 0.1819, 0.2339), (0.0, 0.2471, 0.1856), (0.04628, 0.2221, 0.1803), (0.0, -0.1303, 0.1794), (0.07609, -0.08746, 0.1584), (0.09148, -0.0007841, 0.1556), (0.0897, 0.1352, 0.1607), (0.03566, -0.1238, 0.1734), (0.07532, 0.1958, 0.1641), (0.0, 0.2575, 0.1742), (0.03305, 0.2486, 0.1706), (0.05934, 0.2259, 0.1655), (0.08474, 0.1666, 0.1628), (0.09148, 0.09703, 0.1569)], [], [(155, 158, 59, 60), (160, 157, 63, 64), (153, 154, 61, 62), (154, 155, 60, 61), (158, 159, 65, 59), (159, 160, 64, 65), (13, 20, 14, 7), (9, 16, 17, 10), (10, 17, 125, 124), (12, 19, 20, 13), (15, 16, 9, 8), (11, 18, 19, 12), (16, 23, 24, 17), (14, 21, 22, 15), (20, 27, 21, 14), (17, 24, 126, 125), (15, 22, 23, 16), (18, 25, 26, 19), (105, 106, 99, 98), (33, 34, 27, 26), (24, 31, 118, 126), (22, 29, 30, 23), (34, 28, 21, 27), (32, 33, 26, 25), (23, 30, 31, 24), (29, 36, 37, 30), (40, 41, 34, 33), (28, 35, 36, 29), (110, 111, 120, 109), (41, 35, 28, 34), (32, 39, 40, 33), (46, 47, 37, 36), (50, 51, 41, 40), (35, 45, 46, 36), (47, 48, 38, 37), (69, 131, 127, 62), (39, 49, 50, 40), (38, 119, 110, 31), (119, 108, 111, 110), (31, 110, 109, 118), (83, 135, 137, 76), (152, 156, 58, 136), (6, 0, 45, 51), (45, 0, 1, 46), (47, 2, 3, 48), (46, 1, 2, 47), (49, 4, 5, 50), (126, 118, 109, 132), (48, 134, 119, 38), (3, 136, 134, 48), (90, 42, 135, 83), (97, 133, 42, 90), (122, 123, 43, 130), (67, 68, 61, 60), (64, 71, 72, 65), (59, 66, 67, 60), (129, 44, 128, 133), (65, 72, 66, 59), (70, 71, 64, 63), (67, 74, 75, 68), (78, 79, 72, 71), (66, 73, 74, 67), (75, 76, 69, 68), (133, 128, 52, 42), (70, 77, 78, 71), (74, 81, 82, 75), (78, 85, 86, 79), (42, 52, 53, 135), (75, 82, 83, 76), (79, 86, 80, 73), (77, 84, 85, 78), (82, 89, 90, 83), (92, 93, 86, 85), (81, 88, 89, 82), (87, 88, 81, 80), (137, 54, 55, 131), (91, 92, 85, 84), (134, 57, 108, 119), (93, 100, 94, 87), (95, 96, 89, 88), (87, 94, 95, 88), (91, 98, 99, 92), (92, 99, 100, 93), (95, 102, 103, 96), (96, 103, 104, 97), (100, 107, 101, 94), (99, 106, 107, 100), (101, 102, 95, 94), (135, 53, 54, 137), (153, 152, 136, 3), (111, 108, 112, 113), (113, 112, 114, 115), (115, 114, 116, 117), (51, 45, 35, 41), (113, 115, 122, 121), (115, 117, 123, 122), (136, 58, 57, 134), (104, 129, 133, 97), (111, 113, 121, 120), (19, 26, 27, 20), (130, 43, 124, 125), (86, 93, 87, 80), (132, 121, 122, 130), (14, 15, 8, 7), (79, 73, 66, 72), (96, 97, 90, 89), (37, 38, 31, 30), (73, 80, 81, 74), (132, 109, 120, 121), (28, 29, 22, 21), (50, 5, 6, 51), (126, 132, 130, 125), (131, 55, 56, 127), (68, 69, 62, 61), (76, 137, 131, 69), (156, 56, 150, 143), (53, 52, 139, 140), (54, 53, 140, 141), (52, 128, 146, 139), (128, 44, 138, 146), (55, 54, 141, 142), (108, 57, 144, 112), (114, 148, 151, 116), (112, 144, 148, 114), (62, 127, 152, 153), (127, 56, 156, 152), (6, 5, 160, 159), (0, 6, 159, 158), (2, 1, 155, 154), (3, 2, 154, 153), (5, 4, 157, 160), (1, 0, 158, 155), (180, 181, 217, 213), (174, 164, 165, 208), (175, 180, 213, 205), (229, 180, 175, 233), (167, 194, 215, 176), (148, 144, 147, 149), (151, 148, 149, 161), (56, 55, 142, 150), (58, 156, 143, 147), (57, 58, 147, 144), (166, 174, 208, 207), (232, 181, 180, 229), (226, 167, 164, 225), (228, 163, 168, 224), (225, 164, 163, 228), (163, 164, 200, 201), (188, 175, 205, 216), (145, 172, 210, 209), (172, 145, 177, 171), (234, 150, 142, 227), (187, 145, 209, 214), (173, 178, 204, 203), (171, 177, 162, 170), (182, 183, 190, 191), (193, 182, 191, 192), (168, 163, 201, 206), (173, 169, 179, 178), (174, 166, 169, 173), (183, 166, 207, 211), (164, 167, 176, 165), (187, 181, 223, 221), (184, 187, 221, 218), (185, 184, 218, 219), (233, 175, 188, 227), (194, 188, 216, 215), (164, 174, 202, 200), (231, 186, 181, 232), (230, 189, 186, 231), (181, 186, 220, 223), (145, 187, 184, 177), (177, 184, 185, 162), (181, 187, 214, 217), (191, 171, 170, 192), (190, 172, 171, 191), (172, 190, 212, 210), (179, 169, 182, 193), (169, 166, 183, 182), (190, 183, 211, 212), (226, 143, 150, 234), (25, 18, 195), (4, 49, 195), (39, 32, 195), (18, 11, 195), (32, 25, 195), (49, 39, 195), (98, 91, 196), (70, 63, 196), (77, 70, 196), (84, 77, 196), (91, 84, 196), (105, 98, 196), (63, 157, 197, 198), (157, 4, 199, 197), (174, 173, 203, 202), (186, 189, 222, 220), (167, 226, 234, 194), (138, 230, 231, 146), (146, 231, 232, 139), (141, 233, 227, 142), (194, 234, 227, 188), (147, 225, 228, 149), (149, 228, 224, 161), (143, 226, 225, 147), (139, 232, 229, 140), (140, 229, 233, 141)])
me_cube_001.polygons.foreach_set('use_smooth', [True] * 207)
_k = {(32, 39): 1.0, (18, 25): 1.0, (39, 49): 1.0, (31, 38): 1.0, (3, 48): 1.0, (25, 32): 1.0, (3, 153): 1.0, (38, 48): 1.0, (4, 157): 1.0, (4, 49): 1.0, (11, 18): 1.0, (109, 120): 0.98824, (63, 70): 1.0, (98, 105): 1.0, (62, 69): 1.0, (97, 104): 1.0, (76, 83): 1.0, (84, 91): 1.0, (70, 77): 1.0, (83, 90): 1.0, (69, 76): 1.0, (91, 98): 1.0, (77, 84): 1.0, (90, 97): 1.0, (109, 118): 0.98824, (120, 121): 0.98824, (121, 122): 0.98824, (122, 123): 0.98824, (125, 126): 0.98824, (124, 125): 0.98824, (118, 126): 0.98824, (62, 153): 1.0, (63, 157): 1.0, (163, 164): 1.0, (164, 167): 1.0, (163, 168): 1.0, (175, 180): 1.0, (180, 181): 1.0, (175, 188): 1.0, (181, 186): 1.0, (186, 189): 1.0, (200, 201): 1.0, (165, 176): 1.0, (201, 206): 1.0, (205, 213): 1.0, (213, 217): 1.0, (205, 216): 1.0, (220, 223): 1.0, (220, 222): 1.0}
me_cube_001.attributes.new('crease_edge', 'FLOAT', 'EDGE').data.foreach_set('value', [_k.get((min(e.vertices), max(e.vertices)), 0.0) for e in me_cube_001.edges])
me_cube_001.materials.append(mat_material_002)
me_cube_001.use_remesh_preserve_volume = False
me_cube_001.use_remesh_preserve_attributes = False
me_cube_001.use_mirror_vertex_groups = False
me_cube_001.update()

# ---- objects
ob_sun_001 = bpy.data.objects.new('Sun.001', light_sun_001)
ob_sun = bpy.data.objects.new('Sun', light_sun)
ob_bumper_sensor = bpy.data.objects.new('bumper_sensor', me_cylinder_005)
ob_bumper = bpy.data.objects.new('bumper', me_cylinder_002)
ob_player = bpy.data.objects.new('Player', None)
ob_cube_003 = bpy.data.objects.new('Cube.003', me_cube_006)
ob_cube_002 = bpy.data.objects.new('Cube.002', me_cube_005)
ob_cube_001 = bpy.data.objects.new('Cube.001', me_cube_004)
ob_cube = bpy.data.objects.new('Cube', me_cube_003)
ob_plane_004 = bpy.data.objects.new('Plane.004', me_plane_004)
ob_camera = bpy.data.objects.new('Camera', cam_camera)
ob_ship_collision = bpy.data.objects.new('ship_collision', me_cube_007)
ob_head = bpy.data.objects.new('head', me_cube)
ob_ship = bpy.data.objects.new('ship', me_cube_001)

# ---- transforms, parenting, visibility, modifiers, constraints
ob_sun_001.location = (81.92, 460.5, 57.81)
ob_sun_001.rotation_euler = (-2.523, 0.5458, 8.16e-08)
ob_sun_001.lineart.crease_threshold = 0.0
ob_sun.location = (81.92, 231.2, 376.1)
ob_sun.rotation_euler = (0.3751, 0.3663, 5.154e-08)
ob_sun.lineart.crease_threshold = 0.0
ob_bumper_sensor.location = (40.96, 7.629e-06, 20.48)
ob_bumper_sensor.hide_render = True
ob_bumper_sensor.display_type = 'WIRE'
ob_bumper_sensor.lineart.crease_threshold = 0.0
ob_bumper.location = (40.96, -122.9, 102.4)
ob_bumper.lineart.crease_threshold = 0.0
ob_player.location = (-1.326e-06, -233.6, 19.05)
ob_player.empty_display_size = 15.39
ob_player.empty_image_offset = (0.0, 0.0)
ob_player.lineart.crease_threshold = 0.0
ob_cube_003.location = (0.0, -163.8, 0.0)
ob_cube_003.hide_render = True
ob_cube_003.display_type = 'WIRE'
ob_cube_003.lineart.crease_threshold = 0.0
ob_cube_002.location = (0.0, 0.0, 0.0)
ob_cube_002.hide_render = True
ob_cube_002.display_type = 'WIRE'
ob_cube_002.lineart.crease_threshold = 0.0
ob_cube_001.location = (0.0, 0.0, 0.0)
ob_cube_001.hide_render = True
ob_cube_001.display_type = 'WIRE'
ob_cube_001.lineart.crease_threshold = 0.0
ob_cube.location = (0.0, 163.8, 0.0)
ob_cube.hide_render = True
ob_cube.display_type = 'WIRE'
ob_cube.lineart.crease_threshold = 0.0
ob_plane_004.location = (0.0, 0.0, 0.0)
ob_plane_004.lineart.crease_threshold = 0.0
_m = ob_plane_004.modifiers.new('Mirror', 'MIRROR')
_m.use_axis = (True, True, True)
ob_camera.location = (0.0, 0.08, 0.2)
ob_camera.rotation_euler = (1.571, 2.22e-16, 2.22e-16)
ob_camera.lock_rotations_4d = False
ob_camera.empty_display_type = 'ARROWS'
ob_camera.color = (0.0, 0.0, 0.0, 0.0)
ob_camera.display_type = 'WIRE'
ob_camera.lineart.crease_threshold = 0.0
ob_ship_collision.location = (0.0, 0.0, 0.0)
ob_ship_collision.hide_viewport = True
ob_ship_collision.hide_render = True
ob_ship_collision.display_type = 'WIRE'
ob_ship_collision.lineart.crease_threshold = 0.0
ob_head.location = (0.0, 0.0, 0.0)
ob_head.hide_viewport = True
ob_head.hide_render = True
ob_head.lineart.crease_threshold = 0.0
ob_ship.location = (0.0, 0.0, 0.0)
ob_ship.lineart.crease_threshold = 0.0
_m = ob_ship.modifiers.new('Mirror', 'MIRROR')
_m.use_clip = True
_m = ob_ship.modifiers.new('Subsurf', 'SUBSURF')
_m.uv_smooth = 'PRESERVE_CORNERS'
_m.quality = 2
_m.levels = 2
_m.show_only_control_edges = False

# ---- collection membership
col_collection_1_001.objects.link(ob_sun_001)
col_collection_1_001.objects.link(ob_sun)
col_collection_1_001.objects.link(ob_bumper_sensor)
col_collection_1_001.objects.link(ob_bumper)
col_collection_1_001.objects.link(ob_player)
col_collection_1_001.objects.link(ob_cube_003)
col_collection_1_001.objects.link(ob_cube_002)
col_collection_1_001.objects.link(ob_cube_001)
col_collection_1_001.objects.link(ob_cube)
col_collection_1_001.objects.link(ob_plane_004)
col_collection_1_001.objects.link(ob_camera)
col_collection_11.objects.link(ob_ship_collision)
col_collection_11.objects.link(ob_head)
col_collection_11.objects.link(ob_ship)

# ---- scene / render settings (as saved in the file)
scene.camera = ob_camera
scene.frame_start = 1; scene.frame_end = 250; scene.frame_set(0)
scene.render.engine = 'BLENDER_EEVEE_NEXT'
scene.render.resolution_percentage = 50
scene.render.dither_intensity = 0.0
scene.cycles.use_denoising = False
scene.cycles.samples = 128
scene.cycles.sampling_pattern = 'TABULATED_SOBOL'
scene.cycles.light_sampling_threshold = 0.0
scene.cycles.use_adaptive_sampling = False
scene.cycles.use_light_tree = False
scene.cycles.blur_glossy = 0.0
scene.cycles.sample_clamp_indirect = 0.0
scene.view_settings.view_transform = 'Standard'
bpy.context.view_layer.update()
